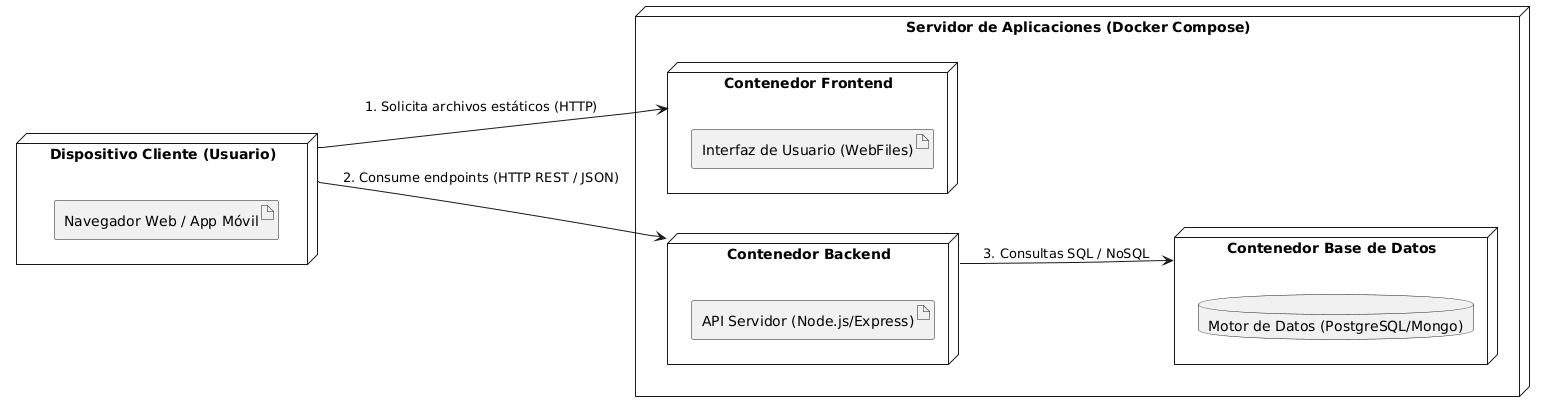

The diagram above was rendered by PlantUML. Its source (embedded in the PNG):
@startuml
left to right direction

node "Dispositivo Cliente (Usuario)" as ClienteNodo {
    artifact "Navegador Web / App Móvil" as AppClient
}

node "Servidor de Aplicaciones (Docker Compose)" as ServidorNodo {
    
    node "Contenedor Frontend" as ContenedorFront {
        artifact "Interfaz de Usuario (WebFiles)" as WebFiles
    }
    
    node "Contenedor Backend" as ContenedorBack {
        artifact "API Servidor (Node.js/Express)" as AppAPI
    }
    
    node "Contenedor Base de Datos" as ContenedorDB {
        database "Motor de Datos (PostgreSQL/Mongo)" as DBEngine
    }
}

' Relaciones de comunicación
ClienteNodo --> ContenedorFront : 1. Solicita archivos estáticos (HTTP)
ClienteNodo --> ContenedorBack : 2. Consume endpoints (HTTP REST / JSON)
ContenedorBack --> ContenedorDB : 3. Consultas SQL / NoSQL
@enduml